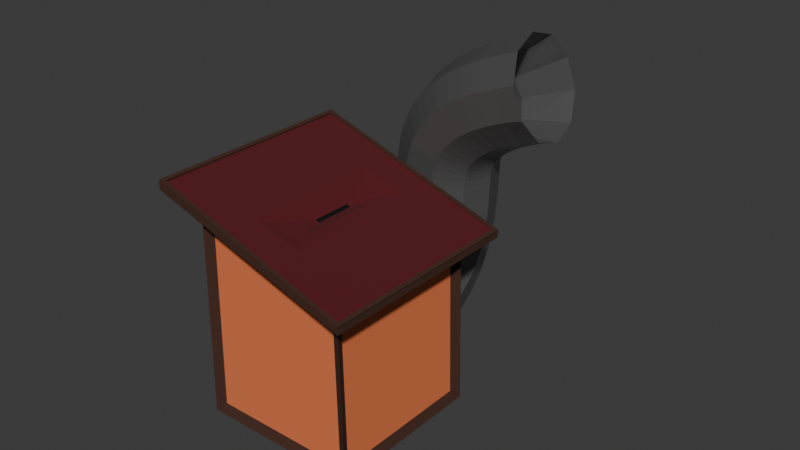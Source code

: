 # Source: moneystand.blend  (saved by Blender 4.1.24; exported with 4.5.12 LTS)
import bpy
from mathutils import Matrix  # noqa: F401  (used for matrix-valued properties, if any)

bpy.ops.wm.read_factory_settings(use_empty=True)
scene = bpy.context.scene
scene.name = 'Scene'

# ---- collections
col_collection = bpy.data.collections.new('Collection'); scene.collection.children.link(col_collection)

# ---- materials (node trees are filled in below, after node groups)
mat_wood1 = bpy.data.materials.new('Wood1')
mat_wood1.use_transparent_shadow = False
mat_wood2 = bpy.data.materials.new('wood2')
mat_wood2.use_transparent_shadow = False
mat_void_001 = bpy.data.materials.new('Void.001')
mat_void_001.use_transparent_shadow = False
mat_yep = bpy.data.materials.new('Yep')
mat_yep.use_transparent_shadow = False
mat_base_pipe = bpy.data.materials.new('Base pipe')
mat_base_pipe.use_transparent_shadow = False
mat_void = bpy.data.materials.new('Void')
mat_void.use_transparent_shadow = False

# ---- material node trees
mat_wood1.use_nodes = True; mat_wood1.node_tree.nodes.clear()
_N = mat_wood1.node_tree.nodes; _L = mat_wood1.node_tree.links
n0 = _N.new('ShaderNodeBsdfPrincipled'); n0.name = 'Principled BSDF'; n0.location = (10, 300)
n0.inputs[0].default_value = (0.8, 0.1939, 0.06722, 1.0)
n0.inputs[2].default_value = 0.7571
n1 = _N.new('ShaderNodeOutputMaterial'); n1.name = 'Material Output'; n1.location = (300, 300)
_L.new(n0.outputs[0], n1.inputs[0])
n1.is_active_output = True
mat_wood2.use_nodes = True; mat_wood2.node_tree.nodes.clear()
_N = mat_wood2.node_tree.nodes; _L = mat_wood2.node_tree.links
n0 = _N.new('ShaderNodeBsdfPrincipled'); n0.name = 'Principled BSDF'; n0.location = (10, 300)
n0.inputs[0].default_value = (0.05318, 0.0178, 0.009112, 1.0)
n0.inputs[2].default_value = 0.8197
n1 = _N.new('ShaderNodeOutputMaterial'); n1.name = 'Material Output'; n1.location = (300, 300)
_L.new(n0.outputs[0], n1.inputs[0])
n1.is_active_output = True
mat_void_001.use_nodes = True; mat_void_001.node_tree.nodes.clear()
_N = mat_void_001.node_tree.nodes; _L = mat_void_001.node_tree.links
n0 = _N.new('ShaderNodeBsdfPrincipled'); n0.name = 'Principled BSDF'; n0.location = (10, 300)
n0.inputs[0].default_value = (0.0, 0.0, 0.0, 1.0)
n0.inputs[2].default_value = 1.0
n1 = _N.new('ShaderNodeOutputMaterial'); n1.name = 'Material Output'; n1.location = (300, 300)
_L.new(n0.outputs[0], n1.inputs[0])
n1.is_active_output = True
mat_yep.use_nodes = True; mat_yep.node_tree.nodes.clear()
_N = mat_yep.node_tree.nodes; _L = mat_yep.node_tree.links
n0 = _N.new('ShaderNodeBsdfPrincipled'); n0.name = 'Principled BSDF'; n0.location = (10, 300)
n0.inputs[0].default_value = (0.09846, 0.003893, 0.007152, 1.0)
n0.inputs[2].default_value = 1.0
n1 = _N.new('ShaderNodeOutputMaterial'); n1.name = 'Material Output'; n1.location = (300, 300)
_L.new(n0.outputs[0], n1.inputs[0])
n1.is_active_output = True
mat_base_pipe.use_nodes = True; mat_base_pipe.node_tree.nodes.clear()
_N = mat_base_pipe.node_tree.nodes; _L = mat_base_pipe.node_tree.links
n0 = _N.new('ShaderNodeBsdfPrincipled'); n0.name = 'Principled BSDF'; n0.location = (10, 300)
n0.inputs[0].default_value = (0.1519, 0.1519, 0.1519, 1.0)
n0.inputs[1].default_value = 0.4953
n0.inputs[2].default_value = 0.2806
n1 = _N.new('ShaderNodeOutputMaterial'); n1.name = 'Material Output'; n1.location = (300, 300)
_L.new(n0.outputs[0], n1.inputs[0])
n1.is_active_output = True
mat_void.use_nodes = True; mat_void.node_tree.nodes.clear()
_N = mat_void.node_tree.nodes; _L = mat_void.node_tree.links
n0 = _N.new('ShaderNodeBsdfPrincipled'); n0.name = 'Principled BSDF'; n0.location = (10, 300)
n0.inputs[0].default_value = (0.0, 0.0, 0.0, 1.0)
n0.inputs[1].default_value = 0.3009
n0.inputs[2].default_value = 1.0
n1 = _N.new('ShaderNodeOutputMaterial'); n1.name = 'Material Output'; n1.location = (300, 300)
_L.new(n0.outputs[0], n1.inputs[0])
n1.is_active_output = True

# ---- world
world_world = bpy.data.worlds.new('World'); scene.world = world_world
world_world.use_nodes = True; world_world.node_tree.nodes.clear()
_N = world_world.node_tree.nodes; _L = world_world.node_tree.links
n0 = _N.new('ShaderNodeOutputWorld'); n0.name = 'World Output'; n0.location = (300, 300)
n1 = _N.new('ShaderNodeBackground'); n1.name = 'Background'; n1.location = (10, 300)
n1.inputs[0].default_value = (0.05088, 0.05088, 0.05088, 1.0)
_L.new(n1.outputs[0], n0.inputs[0])
n0.is_active_output = True
world_world.color = (0.05088, 0.05088, 0.05088)
world_world.use_sun_shadow = False
world_world.sun_shadow_jitter_overblur = 0.0

# ---- meshes
me_cube_003 = bpy.data.meshes.new('Cube.003')
me_cube_003.from_pydata([(-0.837, -0.7673, -0.7481), (-0.2379, -0.7189, 1.436), (-0.837, 0.7673, -0.7481), (-0.2379, 0.7189, 1.436), (0.7649, -0.8173, -0.7481), (0.2483, -0.7239, 1.28), (0.8149, 0.7673, -0.7481), (0.2483, 0.7239, 1.28), (-1.028, -1.08, 1.691), (-1.028, 1.08, 1.691), (1.028, 1.08, 1.029), (1.028, -1.08, 1.029), (-1.07, -1.122, 1.618), (-1.07, 1.122, 1.618), (1.07, 1.122, 0.9502), (1.07, -1.122, 0.9502), (-0.8001, 0.7673, 1.295), (0.7791, 0.7673, 0.7786), (0.7284, -0.8173, 0.8045), (-0.8001, -0.7673, 1.295), (-0.02971, -0.2103, 1.3), (-0.02971, 0.2103, 1.3), (0.01485, 0.2103, 1.285), (0.01485, -0.2103, 1.285), (-0.1274, -0.58, 1.377), (-0.1274, 0.58, 1.377), (0.1126, 0.58, 1.297), (0.1126, -0.58, 1.297), (-0.0305, -0.2178, 0.3953), (-0.0305, 0.2178, 0.3953), (0.01565, 0.2178, 0.3805), (0.01565, -0.2178, 0.3805), (-0.7654, 0.8173, -0.7481), (-0.7654, -0.8173, -0.7481), (-0.7292, 0.8173, 1.26), (-0.7292, -0.8173, 1.26), (0.7791, -0.7673, 0.7786), (0.8149, -0.7673, -0.7481), (-0.8673, -0.8673, -0.8481), (-0.8267, -0.8673, 1.395), (0.7284, 0.8173, 0.8045), (0.7649, 0.8173, -0.7481), (0.8673, -0.8673, -0.8481), (0.8267, -0.8673, 0.8786), (-0.8267, 0.8673, 1.395), (-0.8673, 0.8673, -0.8481), (0.8673, 0.8673, -0.8481), (0.8267, 0.8673, 0.8786), (-1.068, -1.122, 1.704), (-1.068, 1.122, 1.704), (1.068, 1.122, 1.016), (1.068, -1.122, 1.016), (-1.062, -1.122, 1.722), (-1.062, 1.122, 1.722), (1.074, 1.122, 1.034), (1.074, -1.122, 1.034), (-1.022, -1.08, 1.709), (-1.022, 1.08, 1.709), (1.034, 1.08, 1.047), (1.034, -1.08, 1.047)], [], [(12, 48, 49, 13), (13, 49, 50, 14), (14, 50, 51, 15), (15, 51, 48, 12), (45, 46, 42, 38), (1, 5, 27, 24), (1, 3, 9, 8), (3, 7, 10, 9), (7, 5, 11, 10), (5, 1, 8, 11), (43, 15, 12, 39), (47, 14, 15, 43), (44, 13, 14, 47), (39, 12, 13, 44), (0, 19, 16, 2), (32, 34, 40, 41), (6, 17, 36, 37), (4, 18, 35, 33), (23, 22, 30, 31), (7, 3, 25, 26), (5, 7, 26, 27), (3, 1, 24, 25), (20, 21, 25, 24), (21, 22, 26, 25), (22, 23, 27, 26), (23, 20, 24, 27), (30, 29, 28, 31), (21, 20, 28, 29), (20, 23, 31, 28), (22, 21, 29, 30), (0, 2, 45, 38), (2, 16, 44, 45), (19, 0, 38, 39), (16, 19, 39, 44), (18, 4, 42, 43), (4, 33, 38, 42), (33, 35, 39, 38), (35, 18, 43, 39), (17, 6, 46, 47), (6, 37, 42, 46), (37, 36, 43, 42), (36, 17, 47, 43), (34, 32, 45, 44), (32, 41, 46, 45), (41, 40, 47, 46), (40, 34, 44, 47), (48, 51, 55, 52), (49, 48, 52, 53), (8, 9, 57, 56), (10, 11, 59, 58), (56, 57, 53, 52), (57, 58, 54, 53), (58, 59, 55, 54), (59, 56, 52, 55), (11, 8, 56, 59), (9, 10, 58, 57), (50, 49, 53, 54), (51, 50, 54, 55)])
me_cube_003.polygons.foreach_set('material_index', [1, 1, 1, 1, 1, 3, 3, 3, 3, 3, 1, 1, 1, 1, 0, 0, 0, 0, 2, 3, 3, 3, 3, 3, 3, 3, 2, 2, 2, 2, 1, 1, 1, 1, 1, 1, 1, 1, 1, 1, 1, 1, 1, 1, 1, 1, 1, 1, 1, 1, 1, 1, 1, 1, 1, 1, 1, 1])
_uv = me_cube_003.uv_layers.new(name='UVMap')
_uv.uv.foreach_set('vector', [0.6179, 0.0, 0.625, 0.0, 0.625, 0.25, 0.6179, 0.25, 0.6179, 0.25, 0.625, 0.25, 0.625, 0.5, 0.6179, 0.5, 0.6179, 0.5, 0.625, 0.5, 0.625, 0.75, 0.6179, 0.75, 0.6179, 0.75, 0.625, 0.75, 0.625, 1.0, 0.6179, 1.0, 0.125, 0.5, 0.375, 0.5, 0.375, 0.75, 0.125, 0.75, 0.8394, 0.7144, 0.6601, 0.7149, 0.6648, 0.7102, 0.8352, 0.7102, 0.8394, 0.7144, 0.8394, 0.5356, 0.8771, 0.5037, 0.8771, 0.7463, 0.8394, 0.5356, 0.6601, 0.5351, 0.6267, 0.5043, 0.8771, 0.5037, 0.6601, 0.5351, 0.6601, 0.7149, 0.6229, 0.7463, 0.6267, 0.5043, 0.6601, 0.7149, 0.8394, 0.7144, 0.8771, 0.7463, 0.6229, 0.7463, 0.6177, 0.75, 0.6179, 0.75, 0.6179, 1.0, 0.6177, 1.0, 0.6177, 0.5, 0.6179, 0.5, 0.6179, 0.75, 0.6177, 0.75, 0.6177, 0.25, 0.6179, 0.25, 0.6179, 0.5, 0.6177, 0.5, 0.6177, 0.0, 0.6179, 0.0, 0.6179, 0.25, 0.6177, 0.25, 0.3858, 0.01441, 0.6069, 0.01441, 0.6069, 0.2356, 0.3858, 0.2356, 0.3864, 0.2645, 0.606, 0.265, 0.604, 0.485, 0.3884, 0.4855, 0.3891, 0.5144, 0.6037, 0.5144, 0.6037, 0.7356, 0.3891, 0.7356, 0.3884, 0.7645, 0.604, 0.765, 0.606, 0.985, 0.3864, 0.9855, 0.7342, 0.6951, 0.7342, 0.5549, 0.7342, 0.5549, 0.7342, 0.6951, 0.6601, 0.5351, 0.8394, 0.5356, 0.8352, 0.5398, 0.6648, 0.5398, 0.6601, 0.7149, 0.6601, 0.5351, 0.6648, 0.5398, 0.6648, 0.7102, 0.8394, 0.5356, 0.8394, 0.7144, 0.8352, 0.7102, 0.8352, 0.5398, 0.7658, 0.6951, 0.7658, 0.5549, 0.8352, 0.5398, 0.8352, 0.7102, 0.7658, 0.5549, 0.7342, 0.5549, 0.6648, 0.5398, 0.8352, 0.5398, 0.7342, 0.5549, 0.7342, 0.6951, 0.6648, 0.7102, 0.6648, 0.5398, 0.7342, 0.6951, 0.7658, 0.6951, 0.8352, 0.7102, 0.6648, 0.7102, 0.7342, 0.5549, 0.7658, 0.5549, 0.7658, 0.6951, 0.7342, 0.6951, 0.7658, 0.5549, 0.7658, 0.6951, 0.7658, 0.6951, 0.7658, 0.5549, 0.7658, 0.6951, 0.7342, 0.6951, 0.7342, 0.6951, 0.7658, 0.6951, 0.7342, 0.5549, 0.7658, 0.5549, 0.7658, 0.5549, 0.7342, 0.5549, 0.3858, 0.01441, 0.3858, 0.2356, 0.375, 0.25, 0.375, 0.0, 0.3858, 0.2356, 0.6069, 0.2356, 0.6177, 0.25, 0.375, 0.25, 0.6069, 0.01441, 0.3858, 0.01441, 0.375, 0.0, 0.6177, 0.0, 0.6069, 0.2356, 0.6069, 0.01441, 0.6177, 0.0, 0.6177, 0.25, 0.604, 0.765, 0.3884, 0.7645, 0.375, 0.75, 0.6177, 0.75, 0.3884, 0.7645, 0.3864, 0.9855, 0.375, 1.0, 0.375, 0.75, 0.3864, 0.9855, 0.606, 0.985, 0.6177, 1.0, 0.375, 1.0, 0.606, 0.985, 0.604, 0.765, 0.6177, 0.75, 0.6177, 1.0, 0.6037, 0.5144, 0.3891, 0.5144, 0.375, 0.5, 0.6177, 0.5, 0.3891, 0.5144, 0.3891, 0.7356, 0.375, 0.75, 0.375, 0.5, 0.3891, 0.7356, 0.6037, 0.7356, 0.6177, 0.75, 0.375, 0.75, 0.6037, 0.7356, 0.6037, 0.5144, 0.6177, 0.5, 0.6177, 0.75, 0.606, 0.265, 0.3864, 0.2645, 0.375, 0.25, 0.6177, 0.25, 0.3864, 0.2645, 0.3884, 0.4855, 0.375, 0.5, 0.375, 0.25, 0.3884, 0.4855, 0.604, 0.485, 0.6177, 0.5, 0.375, 0.5, 0.604, 0.485, 0.606, 0.265, 0.6177, 0.25, 0.6177, 0.5, 0.625, 1.0, 0.625, 0.75, 0.625, 0.75, 0.625, 1.0, 0.625, 0.25, 0.625, 0.0, 0.625, 0.0, 0.625, 0.25, 0.8771, 0.7463, 0.8771, 0.5037, 0.8771, 0.5037, 0.8771, 0.7463, 0.6267, 0.5043, 0.6229, 0.7463, 0.6229, 0.7463, 0.6267, 0.5043, 0.8771, 0.7463, 0.8771, 0.5037, 0.875, 0.5, 0.875, 0.75, 0.8771, 0.5037, 0.6267, 0.5043, 0.625, 0.5, 0.875, 0.5, 0.6267, 0.5043, 0.6229, 0.7463, 0.625, 0.75, 0.625, 0.5, 0.6229, 0.7463, 0.8771, 0.7463, 0.875, 0.75, 0.625, 0.75, 0.6229, 0.7463, 0.8771, 0.7463, 0.8771, 0.7463, 0.6229, 0.7463, 0.8771, 0.5037, 0.6267, 0.5043, 0.6267, 0.5043, 0.8771, 0.5037, 0.625, 0.5, 0.625, 0.25, 0.625, 0.25, 0.625, 0.5, 0.625, 0.75, 0.625, 0.5, 0.625, 0.5, 0.625, 0.75])
me_cube_003.materials.append(mat_wood1)
me_cube_003.materials.append(mat_wood2)
me_cube_003.materials.append(mat_void_001)
me_cube_003.materials.append(mat_yep)
me_cube_003.update()
me_b_ziercurve = bpy.data.meshes.new('BézierCurve')
me_b_ziercurve.from_pydata([(-0.9997, 0.2589, 0.1881), (-0.9999, 0.09889, 0.3043), (-1.0, -0.09889, 0.3043), (-1.0, -0.2589, 0.1881), (-1.0, -0.32, -5.96e-08), (-1.0, -0.2589, -0.1881), (-1.0, -0.09889, -0.3043), (-1.0, 0.09889, -0.3043), (-0.9998, 0.2589, -0.1881), (-0.9997, 0.32, 8.941e-08), (-0.7762, 0.2624, 0.1931), (-0.7763, 0.1024, 0.3094), (-0.7691, -0.09524, 0.3096), (-0.7573, -0.255, 0.1936), (-0.7455, -0.3159, 0.00582), (-0.7382, -0.2547, -0.1821), (-0.7381, -0.09469, -0.2983), (-0.7453, 0.103, -0.2985), (-0.7571, 0.2627, -0.1826), (-0.7689, 0.3236, 0.005212), (-0.5944, 0.2728, 0.2074), (-0.5944, 0.1128, 0.3237), (-0.5777, -0.0843, 0.3247), (-0.5508, -0.2432, 0.21), (-0.5239, -0.3032, 0.02345), (-0.5073, -0.2413, -0.1637), (-0.5074, -0.08135, -0.2799), (-0.524, 0.1157, -0.2809), (-0.5509, 0.2746, -0.1662), (-0.5778, 0.3346, 0.02029), (-0.4532, 0.2886, 0.2291), (-0.4531, 0.1286, 0.3454), (-0.4242, -0.06705, 0.3483), (-0.3778, -0.2236, 0.2368), (-0.3314, -0.2813, 0.05338), (-0.3028, -0.2181, -0.1318), (-0.303, -0.05812, -0.2481), (-0.3318, 0.1375, -0.251), (-0.3782, 0.2941, -0.1395), (-0.4246, 0.3518, 0.04389), (-0.3504, 0.3078, 0.2553), (-0.3502, 0.1478, 0.3716), (-0.3061, -0.04487, 0.3786), (-0.2352, -0.1967, 0.2736), (-0.1644, -0.2496, 0.09665), (-0.1208, -0.1835, -0.08457), (-0.1211, -0.02356, -0.2009), (-0.1651, 0.1691, -0.2079), (-0.2361, 0.3209, -0.1028), (-0.3069, 0.3739, 0.07408), (-0.2817, 0.3278, 0.2826), (-0.2813, 0.1679, 0.399), (-0.2195, -0.01946, 0.4133), (-0.12, -0.1627, 0.32), (-0.02076, -0.207, 0.1547), (0.04027, -0.1357, -0.01931), (0.0398, 0.02424, -0.1357), (-0.02198, 0.2116, -0.15), (-0.1215, 0.3548, -0.05667), (-0.2207, 0.3992, 0.1085), (-0.2389, 0.3468, 0.3086), (-0.2382, 0.187, 0.4251), (-0.1582, 0.007987, 0.4506), (-0.02929, -0.1219, 0.3755), (0.09918, -0.153, 0.2284), (0.1782, -0.07341, 0.06549), (0.1775, 0.08641, -0.05101), (0.09747, 0.2654, -0.07659), (-0.0314, 0.3953, -0.001477), (-0.1599, 0.4264, 0.1456), (-0.2108, 0.366, 0.3347), (-0.21, 0.2063, 0.4514), (-0.1143, 0.03801, 0.4915), (0.03986, -0.07463, 0.4398), (0.1935, -0.08857, 0.3161), (0.2879, 0.001514, 0.1675), (0.2871, 0.1612, 0.05082), (0.1913, 0.3295, 0.01066), (0.03721, 0.4422, 0.06234), (-0.1164, 0.4561, 0.1861), (-0.1889, 0.3896, 0.3668), (-0.188, 0.2301, 0.4836), (-0.0813, 0.0731, 0.5392), (0.09041, -0.02128, 0.5124), (0.2615, -0.01704, 0.4134), (0.3667, 0.0842, 0.28), (0.3658, 0.2438, 0.1631), (0.2591, 0.4007, 0.1075), (0.08739, 0.4951, 0.1344), (-0.08375, 0.4909, 0.2334), (-0.1701, 0.4223, 0.4113), (-0.1691, 0.2629, 0.5283), (-0.05625, 0.116, 0.5976), (0.1254, 0.03782, 0.5928), (0.3063, 0.05819, 0.5157), (0.4176, 0.1693, 0.3957), (0.4166, 0.3288, 0.2787), (0.3037, 0.4757, 0.2094), (0.1221, 0.5539, 0.2142), (-0.05887, 0.5335, 0.2913), (-0.1552, 0.4665, 0.4713), (-0.1541, 0.3072, 0.5884), (-0.03844, 0.168, 0.6683), (0.1477, 0.1023, 0.6804), (0.3332, 0.1351, 0.6202), (0.4472, 0.2539, 0.5106), (0.4462, 0.4133, 0.3935), (0.3305, 0.5524, 0.3137), (0.1444, 0.6181, 0.3015), (-0.04114, 0.5853, 0.3618), (-0.1451, 0.5223, 0.5471), (-0.1441, 0.363, 0.6643), (-0.02735, 0.2292, 0.7513), (0.1605, 0.172, 0.775), (0.3477, 0.2132, 0.7263), (0.4627, 0.3372, 0.6237), (0.4617, 0.4965, 0.5066), (0.3449, 0.6303, 0.4195), (0.1571, 0.6875, 0.3958), (-0.03009, 0.6463, 0.4446), (-0.1396, 0.5901, 0.6389), (-0.1388, 0.4277, 0.7518), (-0.02201, 0.2945, 0.8398), (0.1662, 0.2414, 0.8691), (0.354, 0.2885, 0.8286), (0.4695, 0.418, 0.7338), (0.4688, 0.5804, 0.6209), (0.352, 0.7136, 0.533), (0.1638, 0.7668, 0.5036), (-0.02398, 0.7196, 0.5441), (-0.1383, 0.631, 0.7012), (-0.1378, 0.4596, 0.7999), (-0.02125, 0.3209, 0.8791), (0.167, 0.2677, 0.9085), (0.3549, 0.3205, 0.8768), (0.4708, 0.459, 0.7963), (0.4704, 0.6304, 0.6975), (0.3538, 0.7691, 0.6183), (0.1656, 0.8223, 0.589), (-0.02235, 0.7695, 0.6206), (-0.1387, 0.6659, 0.7709), (-0.1382, 0.4838, 0.8481), (-0.02151, 0.3375, 0.912), (0.1667, 0.2828, 0.9382), (0.3546, 0.3406, 0.9168), (0.4704, 0.4889, 0.8558), (0.4699, 0.671, 0.7787), (0.3532, 0.8173, 0.7148), (0.165, 0.872, 0.6885), (-0.02291, 0.8142, 0.71), (-0.1406, 0.6922, 0.8459), (-0.1395, 0.5016, 0.8987), (-0.02239, 0.3489, 0.9445), (0.166, 0.2925, 0.966), (0.3536, 0.354, 0.9548), (0.4689, 0.5097, 0.9152), (0.4678, 0.7003, 0.8624), (0.3507, 0.8529, 0.8166), (0.1624, 0.9093, 0.7951), (-0.02531, 0.8479, 0.8063), (-0.1435, 0.7087, 0.9261), (-0.1415, 0.5127, 0.9529), (-0.02369, 0.356, 0.9788), (0.1649, 0.2983, 0.9939), (0.3522, 0.3617, 0.9924), (0.4667, 0.522, 0.9749), (0.4647, 0.7179, 0.9481), (0.3469, 0.8747, 0.9222), (0.1584, 0.9324, 0.9072), (-0.02896, 0.869, 0.9087), (-0.1469, 0.7145, 1.011), (-0.1439, 0.5168, 1.012), (-0.02528, 0.3586, 1.017), (0.1636, 0.3004, 1.025), (0.3506, 0.3644, 1.032), (0.4643, 0.5261, 1.036), (0.4613, 0.7239, 1.035), (0.3427, 0.8821, 1.03), (0.1538, 0.9403, 1.022), (-0.03318, 0.8763, 1.015), (-0.1502, 0.709, 1.101), (-0.1463, 0.5127, 1.077), (-0.027, 0.3557, 1.062), (0.1622, 0.298, 1.061), (0.3489, 0.3616, 1.075), (0.4619, 0.5222, 1.099), (0.458, 0.7185, 1.123), (0.3387, 0.8754, 1.138), (0.1495, 0.9332, 1.139), (-0.03723, 0.8696, 1.125), (-0.153, 0.6918, 1.194), (-0.1484, 0.4996, 1.148), (-0.02857, 0.346, 1.114), (0.1608, 0.2898, 1.105), (0.3474, 0.3524, 1.124), (0.4599, 0.5099, 1.165), (0.4554, 0.7022, 1.211), (0.3355, 0.8557, 1.245), (0.1461, 0.9119, 1.254), (-0.04045, 0.8493, 1.235), (-0.1546, 0.6629, 1.291), (-0.1497, 0.4764, 1.226), (-0.0296, 0.3278, 1.175), (0.1599, 0.274, 1.157), (0.3465, 0.3355, 1.181), (0.4587, 0.4888, 1.235), (0.4539, 0.6754, 1.301), (0.3338, 0.8239, 1.352), (0.1443, 0.8777, 1.369), (-0.04228, 0.8162, 1.346), (-0.1546, 0.6224, 1.391), (-0.1497, 0.4424, 1.31), (-0.0296, 0.2998, 1.244), (0.1599, 0.2491, 1.219), (0.3465, 0.3096, 1.244), (0.4587, 0.4582, 1.311), (0.4539, 0.6382, 1.392), (0.3338, 0.7808, 1.458), (0.1443, 0.8316, 1.483), (-0.04226, 0.771, 1.458), (-0.1525, 0.5703, 1.495), (-0.1479, 0.3971, 1.399), (-0.02805, 0.2608, 1.321), (0.1613, 0.2136, 1.289), (0.3479, 0.2734, 1.316), (0.4604, 0.4175, 1.391), (0.4558, 0.5907, 1.487), (0.336, 0.7269, 1.565), (0.1466, 0.7742, 1.597), (-0.03999, 0.7144, 1.57), (-0.1479, 0.5068, 1.601), (-0.1438, 0.3401, 1.495), (-0.02441, 0.2102, 1.406), (0.1647, 0.1667, 1.367), (0.3513, 0.2262, 1.395), (0.4641, 0.3659, 1.478), (0.46, 0.5326, 1.584), (0.3406, 0.6625, 1.674), (0.1515, 0.706, 1.712), (-0.03509, 0.6465, 1.684), (-0.1459, 0.4327, 1.713), (-0.1424, 0.2695, 1.595), (-0.02147, 0.1436, 1.495), (0.1707, 0.1032, 1.45), (0.3606, 0.1637, 1.478), (0.4759, 0.302, 1.569), (0.4724, 0.4653, 1.687), (0.3515, 0.5911, 1.787), (0.1593, 0.6315, 1.832), (-0.03067, 0.571, 1.803), (0.02056, 0.6965, 1.423), (0.1468, 0.7374, 1.441), (0.2751, 0.7031, 1.424), (0.3564, 0.6066, 1.379), (0.3596, 0.4848, 1.324), (0.2836, 0.3842, 1.279), (0.1574, 0.3432, 1.261), (0.02913, 0.3775, 1.278), (-0.05216, 0.474, 1.323), (-0.05543, 0.5959, 1.378), (0.2824, 0.4391, 1.158), (0.3584, 0.5397, 1.203), (0.1456, 0.7923, 1.32), (0.01936, 0.7514, 1.302), (-0.05663, 0.6508, 1.257), (-0.05336, 0.529, 1.202), (0.3552, 0.6615, 1.258), (0.2739, 0.758, 1.303), (0.02793, 0.4324, 1.157), (0.1562, 0.3981, 1.141)], [], [(0, 10, 19, 9), (1, 11, 10, 0), (2, 12, 11, 1), (3, 13, 12, 2), (4, 14, 13, 3), (5, 15, 14, 4), (6, 16, 15, 5), (7, 17, 16, 6), (8, 18, 17, 7), (9, 19, 18, 8), (10, 20, 29, 19), (11, 21, 20, 10), (12, 22, 21, 11), (13, 23, 22, 12), (14, 24, 23, 13), (15, 25, 24, 14), (16, 26, 25, 15), (17, 27, 26, 16), (18, 28, 27, 17), (19, 29, 28, 18), (20, 30, 39, 29), (21, 31, 30, 20), (22, 32, 31, 21), (23, 33, 32, 22), (24, 34, 33, 23), (25, 35, 34, 24), (26, 36, 35, 25), (27, 37, 36, 26), (28, 38, 37, 27), (29, 39, 38, 28), (30, 40, 49, 39), (31, 41, 40, 30), (32, 42, 41, 31), (33, 43, 42, 32), (34, 44, 43, 33), (35, 45, 44, 34), (36, 46, 45, 35), (37, 47, 46, 36), (38, 48, 47, 37), (39, 49, 48, 38), (40, 50, 59, 49), (41, 51, 50, 40), (42, 52, 51, 41), (43, 53, 52, 42), (44, 54, 53, 43), (45, 55, 54, 44), (46, 56, 55, 45), (47, 57, 56, 46), (48, 58, 57, 47), (49, 59, 58, 48), (50, 60, 69, 59), (51, 61, 60, 50), (52, 62, 61, 51), (53, 63, 62, 52), (54, 64, 63, 53), (55, 65, 64, 54), (56, 66, 65, 55), (57, 67, 66, 56), (58, 68, 67, 57), (59, 69, 68, 58), (60, 70, 79, 69), (61, 71, 70, 60), (62, 72, 71, 61), (63, 73, 72, 62), (64, 74, 73, 63), (65, 75, 74, 64), (66, 76, 75, 65), (67, 77, 76, 66), (68, 78, 77, 67), (69, 79, 78, 68), (70, 80, 89, 79), (71, 81, 80, 70), (72, 82, 81, 71), (73, 83, 82, 72), (74, 84, 83, 73), (75, 85, 84, 74), (76, 86, 85, 75), (77, 87, 86, 76), (78, 88, 87, 77), (79, 89, 88, 78), (80, 90, 99, 89), (81, 91, 90, 80), (82, 92, 91, 81), (83, 93, 92, 82), (84, 94, 93, 83), (85, 95, 94, 84), (86, 96, 95, 85), (87, 97, 96, 86), (88, 98, 97, 87), (89, 99, 98, 88), (90, 100, 109, 99), (91, 101, 100, 90), (92, 102, 101, 91), (93, 103, 102, 92), (94, 104, 103, 93), (95, 105, 104, 94), (96, 106, 105, 95), (97, 107, 106, 96), (98, 108, 107, 97), (99, 109, 108, 98), (100, 110, 119, 109), (101, 111, 110, 100), (102, 112, 111, 101), (103, 113, 112, 102), (104, 114, 113, 103), (105, 115, 114, 104), (106, 116, 115, 105), (107, 117, 116, 106), (108, 118, 117, 107), (109, 119, 118, 108), (110, 120, 129, 119), (111, 121, 120, 110), (112, 122, 121, 111), (113, 123, 122, 112), (114, 124, 123, 113), (115, 125, 124, 114), (116, 126, 125, 115), (117, 127, 126, 116), (118, 128, 127, 117), (119, 129, 128, 118), (120, 130, 139, 129), (121, 131, 130, 120), (122, 132, 131, 121), (123, 133, 132, 122), (124, 134, 133, 123), (125, 135, 134, 124), (126, 136, 135, 125), (127, 137, 136, 126), (128, 138, 137, 127), (129, 139, 138, 128), (130, 140, 149, 139), (131, 141, 140, 130), (132, 142, 141, 131), (133, 143, 142, 132), (134, 144, 143, 133), (135, 145, 144, 134), (136, 146, 145, 135), (137, 147, 146, 136), (138, 148, 147, 137), (139, 149, 148, 138), (140, 150, 159, 149), (141, 151, 150, 140), (142, 152, 151, 141), (143, 153, 152, 142), (144, 154, 153, 143), (145, 155, 154, 144), (146, 156, 155, 145), (147, 157, 156, 146), (148, 158, 157, 147), (149, 159, 158, 148), (150, 160, 169, 159), (151, 161, 160, 150), (152, 162, 161, 151), (153, 163, 162, 152), (154, 164, 163, 153), (155, 165, 164, 154), (156, 166, 165, 155), (157, 167, 166, 156), (158, 168, 167, 157), (159, 169, 168, 158), (160, 170, 179, 169), (161, 171, 170, 160), (162, 172, 171, 161), (163, 173, 172, 162), (164, 174, 173, 163), (165, 175, 174, 164), (166, 176, 175, 165), (167, 177, 176, 166), (168, 178, 177, 167), (169, 179, 178, 168), (170, 180, 189, 179), (171, 181, 180, 170), (172, 182, 181, 171), (173, 183, 182, 172), (174, 184, 183, 173), (175, 185, 184, 174), (176, 186, 185, 175), (177, 187, 186, 176), (178, 188, 187, 177), (179, 189, 188, 178), (180, 190, 199, 189), (181, 191, 190, 180), (182, 192, 191, 181), (183, 193, 192, 182), (184, 194, 193, 183), (185, 195, 194, 184), (186, 196, 195, 185), (187, 197, 196, 186), (188, 198, 197, 187), (189, 199, 198, 188), (190, 200, 209, 199), (191, 201, 200, 190), (192, 202, 201, 191), (193, 203, 202, 192), (194, 204, 203, 193), (195, 205, 204, 194), (196, 206, 205, 195), (197, 207, 206, 196), (198, 208, 207, 197), (199, 209, 208, 198), (200, 210, 219, 209), (201, 211, 210, 200), (202, 212, 211, 201), (203, 213, 212, 202), (204, 214, 213, 203), (205, 215, 214, 204), (206, 216, 215, 205), (207, 217, 216, 206), (208, 218, 217, 207), (209, 219, 218, 208), (210, 220, 229, 219), (211, 221, 220, 210), (212, 222, 221, 211), (213, 223, 222, 212), (214, 224, 223, 213), (215, 225, 224, 214), (216, 226, 225, 215), (217, 227, 226, 216), (218, 228, 227, 217), (219, 229, 228, 218), (220, 230, 239, 229), (221, 231, 230, 220), (222, 232, 231, 221), (223, 233, 232, 222), (224, 234, 233, 223), (225, 235, 234, 224), (226, 236, 235, 225), (227, 237, 236, 226), (228, 238, 237, 227), (229, 239, 238, 228), (230, 240, 249, 239), (231, 241, 240, 230), (232, 242, 241, 231), (233, 243, 242, 232), (234, 244, 243, 233), (235, 245, 244, 234), (236, 246, 245, 235), (237, 247, 246, 236), (238, 248, 247, 237), (239, 249, 248, 238), (249, 250, 251, 248), (248, 251, 252, 247), (247, 252, 253, 246), (246, 253, 254, 245), (245, 254, 255, 244), (244, 255, 256, 243), (243, 256, 257, 242), (242, 257, 258, 241), (241, 258, 259, 240), (249, 240, 259, 250), (255, 254, 261, 260), (261, 266, 267, 262, 263, 264, 265, 268, 269, 260), (258, 257, 268, 265), (257, 256, 269, 268), (251, 250, 263, 262), (250, 259, 264, 263), (254, 253, 266, 261), (259, 258, 265, 264), (256, 255, 260, 269), (252, 251, 262, 267), (253, 252, 267, 266)])
me_b_ziercurve.polygons.foreach_set('material_index', [0, 0, 0, 0, 0, 0, 0, 0, 0, 0, 0, 0, 0, 0, 0, 0, 0, 0, 0, 0, 0, 0, 0, 0, 0, 0, 0, 0, 0, 0, 0, 0, 0, 0, 0, 0, 0, 0, 0, 0, 0, 0, 0, 0, 0, 0, 0, 0, 0, 0, 0, 0, 0, 0, 0, 0, 0, 0, 0, 0, 0, 0, 0, 0, 0, 0, 0, 0, 0, 0, 0, 0, 0, 0, 0, 0, 0, 0, 0, 0, 0, 0, 0, 0, 0, 0, 0, 0, 0, 0, 0, 0, 0, 0, 0, 0, 0, 0, 0, 0, 0, 0, 0, 0, 0, 0, 0, 0, 0, 0, 0, 0, 0, 0, 0, 0, 0, 0, 0, 0, 0, 0, 0, 0, 0, 0, 0, 0, 0, 0, 0, 0, 0, 0, 0, 0, 0, 0, 0, 0, 0, 0, 0, 0, 0, 0, 0, 0, 0, 0, 0, 0, 0, 0, 0, 0, 0, 0, 0, 0, 0, 0, 0, 0, 0, 0, 0, 0, 0, 0, 0, 0, 0, 0, 0, 0, 0, 0, 0, 0, 0, 0, 0, 0, 0, 0, 0, 0, 0, 0, 0, 0, 0, 0, 0, 0, 0, 0, 0, 0, 0, 0, 0, 0, 0, 0, 0, 0, 0, 0, 0, 0, 0, 0, 0, 0, 0, 0, 0, 0, 0, 0, 0, 0, 0, 0, 0, 0, 0, 0, 0, 0, 0, 0, 0, 0, 0, 0, 0, 0, 0, 0, 0, 0, 0, 0, 0, 0, 0, 0, 0, 1, 0, 0, 0, 0, 0, 0, 0, 0, 0])
_uv = me_b_ziercurve.uv_layers.new(name='UVMap')
_uv.uv.foreach_set('vector', [0.0, 1.0, 0.04167, 1.0, 0.04167, 0.9, 0.0, 0.9, 0.0, 0.1, 0.04167, 0.1, 0.04167, 0.0, 0.0, 0.0, 0.0, 0.2, 0.04167, 0.2, 0.04167, 0.1, 0.0, 0.1, 0.0, 0.3, 0.04167, 0.3, 0.04167, 0.2, 0.0, 0.2, 0.0, 0.4, 0.04167, 0.4, 0.04167, 0.3, 0.0, 0.3, 0.0, 0.5, 0.04167, 0.5, 0.04167, 0.4, 0.0, 0.4, 0.0, 0.6, 0.04167, 0.6, 0.04167, 0.5, 0.0, 0.5, 0.0, 0.7, 0.04167, 0.7, 0.04167, 0.6, 0.0, 0.6, 0.0, 0.8, 0.04167, 0.8, 0.04167, 0.7, 0.0, 0.7, 0.0, 0.9, 0.04167, 0.9, 0.04167, 0.8, 0.0, 0.8, 0.04167, 1.0, 0.08333, 1.0, 0.08333, 0.9, 0.04167, 0.9, 0.04167, 0.1, 0.08333, 0.1, 0.08333, 0.0, 0.04167, 0.0, 0.04167, 0.2, 0.08333, 0.2, 0.08333, 0.1, 0.04167, 0.1, 0.04167, 0.3, 0.08333, 0.3, 0.08333, 0.2, 0.04167, 0.2, 0.04167, 0.4, 0.08333, 0.4, 0.08333, 0.3, 0.04167, 0.3, 0.04167, 0.5, 0.08333, 0.5, 0.08333, 0.4, 0.04167, 0.4, 0.04167, 0.6, 0.08333, 0.6, 0.08333, 0.5, 0.04167, 0.5, 0.04167, 0.7, 0.08333, 0.7, 0.08333, 0.6, 0.04167, 0.6, 0.04167, 0.8, 0.08333, 0.8, 0.08333, 0.7, 0.04167, 0.7, 0.04167, 0.9, 0.08333, 0.9, 0.08333, 0.8, 0.04167, 0.8, 0.08333, 1.0, 0.125, 1.0, 0.125, 0.9, 0.08333, 0.9, 0.08333, 0.1, 0.125, 0.1, 0.125, 0.0, 0.08333, 0.0, 0.08333, 0.2, 0.125, 0.2, 0.125, 0.1, 0.08333, 0.1, 0.08333, 0.3, 0.125, 0.3, 0.125, 0.2, 0.08333, 0.2, 0.08333, 0.4, 0.125, 0.4, 0.125, 0.3, 0.08333, 0.3, 0.08333, 0.5, 0.125, 0.5, 0.125, 0.4, 0.08333, 0.4, 0.08333, 0.6, 0.125, 0.6, 0.125, 0.5, 0.08333, 0.5, 0.08333, 0.7, 0.125, 0.7, 0.125, 0.6, 0.08333, 0.6, 0.08333, 0.8, 0.125, 0.8, 0.125, 0.7, 0.08333, 0.7, 0.08333, 0.9, 0.125, 0.9, 0.125, 0.8, 0.08333, 0.8, 0.125, 1.0, 0.1667, 1.0, 0.1667, 0.9, 0.125, 0.9, 0.125, 0.1, 0.1667, 0.1, 0.1667, 0.0, 0.125, 0.0, 0.125, 0.2, 0.1667, 0.2, 0.1667, 0.1, 0.125, 0.1, 0.125, 0.3, 0.1667, 0.3, 0.1667, 0.2, 0.125, 0.2, 0.125, 0.4, 0.1667, 0.4, 0.1667, 0.3, 0.125, 0.3, 0.125, 0.5, 0.1667, 0.5, 0.1667, 0.4, 0.125, 0.4, 0.125, 0.6, 0.1667, 0.6, 0.1667, 0.5, 0.125, 0.5, 0.125, 0.7, 0.1667, 0.7, 0.1667, 0.6, 0.125, 0.6, 0.125, 0.8, 0.1667, 0.8, 0.1667, 0.7, 0.125, 0.7, 0.125, 0.9, 0.1667, 0.9, 0.1667, 0.8, 0.125, 0.8, 0.1667, 1.0, 0.2083, 1.0, 0.2083, 0.9, 0.1667, 0.9, 0.1667, 0.1, 0.2083, 0.1, 0.2083, 0.0, 0.1667, 0.0, 0.1667, 0.2, 0.2083, 0.2, 0.2083, 0.1, 0.1667, 0.1, 0.1667, 0.3, 0.2083, 0.3, 0.2083, 0.2, 0.1667, 0.2, 0.1667, 0.4, 0.2083, 0.4, 0.2083, 0.3, 0.1667, 0.3, 0.1667, 0.5, 0.2083, 0.5, 0.2083, 0.4, 0.1667, 0.4, 0.1667, 0.6, 0.2083, 0.6, 0.2083, 0.5, 0.1667, 0.5, 0.1667, 0.7, 0.2083, 0.7, 0.2083, 0.6, 0.1667, 0.6, 0.1667, 0.8, 0.2083, 0.8, 0.2083, 0.7, 0.1667, 0.7, 0.1667, 0.9, 0.2083, 0.9, 0.2083, 0.8, 0.1667, 0.8, 0.2083, 1.0, 0.25, 1.0, 0.25, 0.9, 0.2083, 0.9, 0.2083, 0.1, 0.25, 0.1, 0.25, 0.0, 0.2083, 0.0, 0.2083, 0.2, 0.25, 0.2, 0.25, 0.1, 0.2083, 0.1, 0.2083, 0.3, 0.25, 0.3, 0.25, 0.2, 0.2083, 0.2, 0.2083, 0.4, 0.25, 0.4, 0.25, 0.3, 0.2083, 0.3, 0.2083, 0.5, 0.25, 0.5, 0.25, 0.4, 0.2083, 0.4, 0.2083, 0.6, 0.25, 0.6, 0.25, 0.5, 0.2083, 0.5, 0.2083, 0.7, 0.25, 0.7, 0.25, 0.6, 0.2083, 0.6, 0.2083, 0.8, 0.25, 0.8, 0.25, 0.7, 0.2083, 0.7, 0.2083, 0.9, 0.25, 0.9, 0.25, 0.8, 0.2083, 0.8, 0.25, 1.0, 0.2917, 1.0, 0.2917, 0.9, 0.25, 0.9, 0.25, 0.1, 0.2917, 0.1, 0.2917, 0.0, 0.25, 0.0, 0.25, 0.2, 0.2917, 0.2, 0.2917, 0.1, 0.25, 0.1, 0.25, 0.3, 0.2917, 0.3, 0.2917, 0.2, 0.25, 0.2, 0.25, 0.4, 0.2917, 0.4, 0.2917, 0.3, 0.25, 0.3, 0.25, 0.5, 0.2917, 0.5, 0.2917, 0.4, 0.25, 0.4, 0.25, 0.6, 0.2917, 0.6, 0.2917, 0.5, 0.25, 0.5, 0.25, 0.7, 0.2917, 0.7, 0.2917, 0.6, 0.25, 0.6, 0.25, 0.8, 0.2917, 0.8, 0.2917, 0.7, 0.25, 0.7, 0.25, 0.9, 0.2917, 0.9, 0.2917, 0.8, 0.25, 0.8, 0.2917, 1.0, 0.3333, 1.0, 0.3333, 0.9, 0.2917, 0.9, 0.2917, 0.1, 0.3333, 0.1, 0.3333, 0.0, 0.2917, 0.0, 0.2917, 0.2, 0.3333, 0.2, 0.3333, 0.1, 0.2917, 0.1, 0.2917, 0.3, 0.3333, 0.3, 0.3333, 0.2, 0.2917, 0.2, 0.2917, 0.4, 0.3333, 0.4, 0.3333, 0.3, 0.2917, 0.3, 0.2917, 0.5, 0.3333, 0.5, 0.3333, 0.4, 0.2917, 0.4, 0.2917, 0.6, 0.3333, 0.6, 0.3333, 0.5, 0.2917, 0.5, 0.2917, 0.7, 0.3333, 0.7, 0.3333, 0.6, 0.2917, 0.6, 0.2917, 0.8, 0.3333, 0.8, 0.3333, 0.7, 0.2917, 0.7, 0.2917, 0.9, 0.3333, 0.9, 0.3333, 0.8, 0.2917, 0.8, 0.3333, 1.0, 0.375, 1.0, 0.375, 0.9, 0.3333, 0.9, 0.3333, 0.1, 0.375, 0.1, 0.375, 0.0, 0.3333, 0.0, 0.3333, 0.2, 0.375, 0.2, 0.375, 0.1, 0.3333, 0.1, 0.3333, 0.3, 0.375, 0.3, 0.375, 0.2, 0.3333, 0.2, 0.3333, 0.4, 0.375, 0.4, 0.375, 0.3, 0.3333, 0.3, 0.3333, 0.5, 0.375, 0.5, 0.375, 0.4, 0.3333, 0.4, 0.3333, 0.6, 0.375, 0.6, 0.375, 0.5, 0.3333, 0.5, 0.3333, 0.7, 0.375, 0.7, 0.375, 0.6, 0.3333, 0.6, 0.3333, 0.8, 0.375, 0.8, 0.375, 0.7, 0.3333, 0.7, 0.3333, 0.9, 0.375, 0.9, 0.375, 0.8, 0.3333, 0.8, 0.375, 1.0, 0.4167, 1.0, 0.4167, 0.9, 0.375, 0.9, 0.375, 0.1, 0.4167, 0.1, 0.4167, 0.0, 0.375, 0.0, 0.375, 0.2, 0.4167, 0.2, 0.4167, 0.1, 0.375, 0.1, 0.375, 0.3, 0.4167, 0.3, 0.4167, 0.2, 0.375, 0.2, 0.375, 0.4, 0.4167, 0.4, 0.4167, 0.3, 0.375, 0.3, 0.375, 0.5, 0.4167, 0.5, 0.4167, 0.4, 0.375, 0.4, 0.375, 0.6, 0.4167, 0.6, 0.4167, 0.5, 0.375, 0.5, 0.375, 0.7, 0.4167, 0.7, 0.4167, 0.6, 0.375, 0.6, 0.375, 0.8, 0.4167, 0.8, 0.4167, 0.7, 0.375, 0.7, 0.375, 0.9, 0.4167, 0.9, 0.4167, 0.8, 0.375, 0.8, 0.4167, 1.0, 0.4583, 1.0, 0.4583, 0.9, 0.4167, 0.9, 0.4167, 0.1, 0.4583, 0.1, 0.4583, 0.0, 0.4167, 0.0, 0.4167, 0.2, 0.4583, 0.2, 0.4583, 0.1, 0.4167, 0.1, 0.4167, 0.3, 0.4583, 0.3, 0.4583, 0.2, 0.4167, 0.2, 0.4167, 0.4, 0.4583, 0.4, 0.4583, 0.3, 0.4167, 0.3, 0.4167, 0.5, 0.4583, 0.5, 0.4583, 0.4, 0.4167, 0.4, 0.4167, 0.6, 0.4583, 0.6, 0.4583, 0.5, 0.4167, 0.5, 0.4167, 0.7, 0.4583, 0.7, 0.4583, 0.6, 0.4167, 0.6, 0.4167, 0.8, 0.4583, 0.8, 0.4583, 0.7, 0.4167, 0.7, 0.4167, 0.9, 0.4583, 0.9, 0.4583, 0.8, 0.4167, 0.8, 0.4583, 1.0, 0.5, 1.0, 0.5, 0.9, 0.4583, 0.9, 0.4583, 0.1, 0.5, 0.1, 0.5, 0.0, 0.4583, 0.0, 0.4583, 0.2, 0.5, 0.2, 0.5, 0.1, 0.4583, 0.1, 0.4583, 0.3, 0.5, 0.3, 0.5, 0.2, 0.4583, 0.2, 0.4583, 0.4, 0.5, 0.4, 0.5, 0.3, 0.4583, 0.3, 0.4583, 0.5, 0.5, 0.5, 0.5, 0.4, 0.4583, 0.4, 0.4583, 0.6, 0.5, 0.6, 0.5, 0.5, 0.4583, 0.5, 0.4583, 0.7, 0.5, 0.7, 0.5, 0.6, 0.4583, 0.6, 0.4583, 0.8, 0.5, 0.8, 0.5, 0.7, 0.4583, 0.7, 0.4583, 0.9, 0.5, 0.9, 0.5, 0.8, 0.4583, 0.8, 0.5, 1.0, 0.5417, 1.0, 0.5417, 0.9, 0.5, 0.9, 0.5, 0.1, 0.5417, 0.1, 0.5417, 0.0, 0.5, 0.0, 0.5, 0.2, 0.5417, 0.2, 0.5417, 0.1, 0.5, 0.1, 0.5, 0.3, 0.5417, 0.3, 0.5417, 0.2, 0.5, 0.2, 0.5, 0.4, 0.5417, 0.4, 0.5417, 0.3, 0.5, 0.3, 0.5, 0.5, 0.5417, 0.5, 0.5417, 0.4, 0.5, 0.4, 0.5, 0.6, 0.5417, 0.6, 0.5417, 0.5, 0.5, 0.5, 0.5, 0.7, 0.5417, 0.7, 0.5417, 0.6, 0.5, 0.6, 0.5, 0.8, 0.5417, 0.8, 0.5417, 0.7, 0.5, 0.7, 0.5, 0.9, 0.5417, 0.9, 0.5417, 0.8, 0.5, 0.8, 0.5417, 1.0, 0.5833, 1.0, 0.5833, 0.9, 0.5417, 0.9, 0.5417, 0.1, 0.5833, 0.1, 0.5833, 0.0, 0.5417, 0.0, 0.5417, 0.2, 0.5833, 0.2, 0.5833, 0.1, 0.5417, 0.1, 0.5417, 0.3, 0.5833, 0.3, 0.5833, 0.2, 0.5417, 0.2, 0.5417, 0.4, 0.5833, 0.4, 0.5833, 0.3, 0.5417, 0.3, 0.5417, 0.5, 0.5833, 0.5, 0.5833, 0.4, 0.5417, 0.4, 0.5417, 0.6, 0.5833, 0.6, 0.5833, 0.5, 0.5417, 0.5, 0.5417, 0.7, 0.5833, 0.7, 0.5833, 0.6, 0.5417, 0.6, 0.5417, 0.8, 0.5833, 0.8, 0.5833, 0.7, 0.5417, 0.7, 0.5417, 0.9, 0.5833, 0.9, 0.5833, 0.8, 0.5417, 0.8, 0.5833, 1.0, 0.625, 1.0, 0.625, 0.9, 0.5833, 0.9, 0.5833, 0.1, 0.625, 0.1, 0.625, 0.0, 0.5833, 0.0, 0.5833, 0.2, 0.625, 0.2, 0.625, 0.1, 0.5833, 0.1, 0.5833, 0.3, 0.625, 0.3, 0.625, 0.2, 0.5833, 0.2, 0.5833, 0.4, 0.625, 0.4, 0.625, 0.3, 0.5833, 0.3, 0.5833, 0.5, 0.625, 0.5, 0.625, 0.4, 0.5833, 0.4, 0.5833, 0.6, 0.625, 0.6, 0.625, 0.5, 0.5833, 0.5, 0.5833, 0.7, 0.625, 0.7, 0.625, 0.6, 0.5833, 0.6, 0.5833, 0.8, 0.625, 0.8, 0.625, 0.7, 0.5833, 0.7, 0.5833, 0.9, 0.625, 0.9, 0.625, 0.8, 0.5833, 0.8, 0.625, 1.0, 0.6667, 1.0, 0.6667, 0.9, 0.625, 0.9, 0.625, 0.1, 0.6667, 0.1, 0.6667, 0.0, 0.625, 0.0, 0.625, 0.2, 0.6667, 0.2, 0.6667, 0.1, 0.625, 0.1, 0.625, 0.3, 0.6667, 0.3, 0.6667, 0.2, 0.625, 0.2, 0.625, 0.4, 0.6667, 0.4, 0.6667, 0.3, 0.625, 0.3, 0.625, 0.5, 0.6667, 0.5, 0.6667, 0.4, 0.625, 0.4, 0.625, 0.6, 0.6667, 0.6, 0.6667, 0.5, 0.625, 0.5, 0.625, 0.7, 0.6667, 0.7, 0.6667, 0.6, 0.625, 0.6, 0.625, 0.8, 0.6667, 0.8, 0.6667, 0.7, 0.625, 0.7, 0.625, 0.9, 0.6667, 0.9, 0.6667, 0.8, 0.625, 0.8, 0.6667, 1.0, 0.7083, 1.0, 0.7083, 0.9, 0.6667, 0.9, 0.6667, 0.1, 0.7083, 0.1, 0.7083, 0.0, 0.6667, 0.0, 0.6667, 0.2, 0.7083, 0.2, 0.7083, 0.1, 0.6667, 0.1, 0.6667, 0.3, 0.7083, 0.3, 0.7083, 0.2, 0.6667, 0.2, 0.6667, 0.4, 0.7083, 0.4, 0.7083, 0.3, 0.6667, 0.3, 0.6667, 0.5, 0.7083, 0.5, 0.7083, 0.4, 0.6667, 0.4, 0.6667, 0.6, 0.7083, 0.6, 0.7083, 0.5, 0.6667, 0.5, 0.6667, 0.7, 0.7083, 0.7, 0.7083, 0.6, 0.6667, 0.6, 0.6667, 0.8, 0.7083, 0.8, 0.7083, 0.7, 0.6667, 0.7, 0.6667, 0.9, 0.7083, 0.9, 0.7083, 0.8, 0.6667, 0.8, 0.7083, 1.0, 0.75, 1.0, 0.75, 0.9, 0.7083, 0.9, 0.7083, 0.1, 0.75, 0.1, 0.75, 0.0, 0.7083, 0.0, 0.7083, 0.2, 0.75, 0.2, 0.75, 0.1, 0.7083, 0.1, 0.7083, 0.3, 0.75, 0.3, 0.75, 0.2, 0.7083, 0.2, 0.7083, 0.4, 0.75, 0.4, 0.75, 0.3, 0.7083, 0.3, 0.7083, 0.5, 0.75, 0.5, 0.75, 0.4, 0.7083, 0.4, 0.7083, 0.6, 0.75, 0.6, 0.75, 0.5, 0.7083, 0.5, 0.7083, 0.7, 0.75, 0.7, 0.75, 0.6, 0.7083, 0.6, 0.7083, 0.8, 0.75, 0.8, 0.75, 0.7, 0.7083, 0.7, 0.7083, 0.9, 0.75, 0.9, 0.75, 0.8, 0.7083, 0.8, 0.75, 1.0, 0.7917, 1.0, 0.7917, 0.9, 0.75, 0.9, 0.75, 0.1, 0.7917, 0.1, 0.7917, 0.0, 0.75, 0.0, 0.75, 0.2, 0.7917, 0.2, 0.7917, 0.1, 0.75, 0.1, 0.75, 0.3, 0.7917, 0.3, 0.7917, 0.2, 0.75, 0.2, 0.75, 0.4, 0.7917, 0.4, 0.7917, 0.3, 0.75, 0.3, 0.75, 0.5, 0.7917, 0.5, 0.7917, 0.4, 0.75, 0.4, 0.75, 0.6, 0.7917, 0.6, 0.7917, 0.5, 0.75, 0.5, 0.75, 0.7, 0.7917, 0.7, 0.7917, 0.6, 0.75, 0.6, 0.75, 0.8, 0.7917, 0.8, 0.7917, 0.7, 0.75, 0.7, 0.75, 0.9, 0.7917, 0.9, 0.7917, 0.8, 0.75, 0.8, 0.7917, 1.0, 0.8333, 1.0, 0.8333, 0.9, 0.7917, 0.9, 0.7917, 0.1, 0.8333, 0.1, 0.8333, 0.0, 0.7917, 0.0, 0.7917, 0.2, 0.8333, 0.2, 0.8333, 0.1, 0.7917, 0.1, 0.7917, 0.3, 0.8333, 0.3, 0.8333, 0.2, 0.7917, 0.2, 0.7917, 0.4, 0.8333, 0.4, 0.8333, 0.3, 0.7917, 0.3, 0.7917, 0.5, 0.8333, 0.5, 0.8333, 0.4, 0.7917, 0.4, 0.7917, 0.6, 0.8333, 0.6, 0.8333, 0.5, 0.7917, 0.5, 0.7917, 0.7, 0.8333, 0.7, 0.8333, 0.6, 0.7917, 0.6, 0.7917, 0.8, 0.8333, 0.8, 0.8333, 0.7, 0.7917, 0.7, 0.7917, 0.9, 0.8333, 0.9, 0.8333, 0.8, 0.7917, 0.8, 0.8333, 1.0, 0.875, 1.0, 0.875, 0.9, 0.8333, 0.9, 0.8333, 0.1, 0.875, 0.1, 0.875, 0.0, 0.8333, 0.0, 0.8333, 0.2, 0.875, 0.2, 0.875, 0.1, 0.8333, 0.1, 0.8333, 0.3, 0.875, 0.3, 0.875, 0.2, 0.8333, 0.2, 0.8333, 0.4, 0.875, 0.4, 0.875, 0.3, 0.8333, 0.3, 0.8333, 0.5, 0.875, 0.5, 0.875, 0.4, 0.8333, 0.4, 0.8333, 0.6, 0.875, 0.6, 0.875, 0.5, 0.8333, 0.5, 0.8333, 0.7, 0.875, 0.7, 0.875, 0.6, 0.8333, 0.6, 0.8333, 0.8, 0.875, 0.8, 0.875, 0.7, 0.8333, 0.7, 0.8333, 0.9, 0.875, 0.9, 0.875, 0.8, 0.8333, 0.8, 0.875, 1.0, 0.9167, 1.0, 0.9167, 0.9, 0.875, 0.9, 0.875, 0.1, 0.9167, 0.1, 0.9167, 0.0, 0.875, 0.0, 0.875, 0.2, 0.9167, 0.2, 0.9167, 0.1, 0.875, 0.1, 0.875, 0.3, 0.9167, 0.3, 0.9167, 0.2, 0.875, 0.2, 0.875, 0.4, 0.9167, 0.4, 0.9167, 0.3, 0.875, 0.3, 0.875, 0.5, 0.9167, 0.5, 0.9167, 0.4, 0.875, 0.4, 0.875, 0.6, 0.9167, 0.6, 0.9167, 0.5, 0.875, 0.5, 0.875, 0.7, 0.9167, 0.7, 0.9167, 0.6, 0.875, 0.6, 0.875, 0.8, 0.9167, 0.8, 0.9167, 0.7, 0.875, 0.7, 0.875, 0.9, 0.9167, 0.9, 0.9167, 0.8, 0.875, 0.8, 0.9167, 1.0, 0.9583, 1.0, 0.9583, 0.9, 0.9167, 0.9, 0.9167, 0.1, 0.9583, 0.1, 0.9583, 0.0, 0.9167, 0.0, 0.9167, 0.2, 0.9583, 0.2, 0.9583, 0.1, 0.9167, 0.1, 0.9167, 0.3, 0.9583, 0.3, 0.9583, 0.2, 0.9167, 0.2, 0.9167, 0.4, 0.9583, 0.4, 0.9583, 0.3, 0.9167, 0.3, 0.9167, 0.5, 0.9583, 0.5, 0.9583, 0.4, 0.9167, 0.4, 0.9167, 0.6, 0.9583, 0.6, 0.9583, 0.5, 0.9167, 0.5, 0.9167, 0.7, 0.9583, 0.7, 0.9583, 0.6, 0.9167, 0.6, 0.9167, 0.8, 0.9583, 0.8, 0.9583, 0.7, 0.9167, 0.7, 0.9167, 0.9, 0.9583, 0.9, 0.9583, 0.8, 0.9167, 0.8, 0.9583, 1.0, 1.0, 1.0, 1.0, 0.9, 0.9583, 0.9, 0.9583, 0.1, 1.0, 0.1, 1.0, 0.0, 0.9583, 0.0, 0.9583, 0.2, 1.0, 0.2, 1.0, 0.1, 0.9583, 0.1, 0.9583, 0.3, 1.0, 0.3, 1.0, 0.2, 0.9583, 0.2, 0.9583, 0.4, 1.0, 0.4, 1.0, 0.3, 0.9583, 0.3, 0.9583, 0.5, 1.0, 0.5, 1.0, 0.4, 0.9583, 0.4, 0.9583, 0.6, 1.0, 0.6, 1.0, 0.5, 0.9583, 0.5, 0.9583, 0.7, 1.0, 0.7, 1.0, 0.6, 0.9583, 0.6, 0.9583, 0.8, 1.0, 0.8, 1.0, 0.7, 0.9583, 0.7, 0.9583, 0.9, 1.0, 0.9, 1.0, 0.8, 0.9583, 0.8, 1.0, 0.9, 0.0, 0.0, 0.0, 0.0, 1.0, 0.8, 1.0, 0.8, 0.0, 0.0, 0.0, 0.0, 1.0, 0.7, 1.0, 0.7, 0.0, 0.0, 0.0, 0.0, 1.0, 0.6, 1.0, 0.6, 0.0, 0.0, 0.0, 0.0, 1.0, 0.5, 1.0, 0.5, 0.0, 0.0, 0.0, 0.0, 1.0, 0.4, 1.0, 0.4, 0.0, 0.0, 0.0, 0.0, 1.0, 0.3, 1.0, 0.3, 0.0, 0.0, 0.0, 0.0, 1.0, 0.2, 1.0, 0.2, 0.0, 0.0, 0.0, 0.0, 1.0, 0.1, 1.0, 0.1, 0.0, 0.0, 0.0, 0.0, 1.0, 0.0, 1.0, 0.9, 1.0, 0.0, 0.0, 0.0, 0.0, 0.0, 0.0, 0.0, 0.0, 0.0, 0.0, 0.0, 0.0, 0.0, 0.0, 0.0, 0.0, 0.0, 0.0, 0.0, 0.0, 0.0, 0.0, 0.0, 0.0, 0.0, 0.0, 0.0, 0.0, 0.0, 0.0, 0.0, 0.0, 0.0, 0.0, 0.0, 0.0, 0.0, 0.0, 0.0, 0.0, 0.0, 0.0, 0.0, 0.0, 0.0, 0.0, 0.0, 0.0, 0.0, 0.0, 0.0, 0.0, 0.0, 0.0, 0.0, 0.0, 0.0, 0.0, 0.0, 0.0, 0.0, 0.0, 0.0, 0.0, 0.0, 0.0, 0.0, 0.0, 0.0, 0.0, 0.0, 0.0, 0.0, 0.0, 0.0, 0.0, 0.0, 0.0, 0.0, 0.0, 0.0, 0.0, 0.0, 0.0, 0.0, 0.0, 0.0, 0.0, 0.0, 0.0, 0.0, 0.0, 0.0, 0.0, 0.0, 0.0, 0.0, 0.0, 0.0, 0.0, 0.0, 0.0, 0.0, 0.0, 0.0])
me_b_ziercurve.materials.append(mat_base_pipe)
me_b_ziercurve.materials.append(mat_void)
me_b_ziercurve.auto_texspace = False
me_b_ziercurve.update()

# ---- objects
ob_cube = bpy.data.objects.new('Cube', me_cube_003)
ob_b_ziercurve = bpy.data.objects.new('BézierCurve', me_b_ziercurve)

# ---- transforms, parenting, visibility, modifiers, constraints
ob_cube.location = (0.0, 0.0, 0.0)
ob_b_ziercurve.location = (-0.01948, 1.493, -0.2763)
ob_b_ziercurve.rotation_euler = (0.6315, -2.435e-08, 1.571)
ob_b_ziercurve.scale = (1.655, 1.655, 1.655)

# ---- collection membership
col_collection.objects.link(ob_cube)
col_collection.objects.link(ob_b_ziercurve)

# ---- scene / render settings (as saved in the file)
scene.frame_start = 1; scene.frame_end = 250; scene.frame_set(1)
scene.render.engine = 'BLENDER_EEVEE_NEXT'
scene.cycles.sampling_pattern = 'TABULATED_SOBOL'
scene.eevee.ray_tracing_options.trace_max_roughness = 0.0
bpy.context.view_layer.update()

# ---- added for rendering (the .blend has no active camera and no usable light): camera, sun
cam_auto = bpy.data.cameras.new('AutoCamera')
cam_auto.lens = 50.0
cam_auto.sensor_width = 36.0
cam_auto.clip_end = 1000.0
ob_auto_camera = bpy.data.objects.new('AutoCamera', cam_auto)
scene.collection.objects.link(ob_auto_camera)
ob_auto_camera.location = (6.34289, -6.65746, 5.87133)
ob_auto_camera.rotation_euler = (1.09748, -7.21219e-08, 0.694738)
scene.camera = ob_auto_camera
light_auto_sun = bpy.data.lights.new('AutoSun', 'SUN')
light_auto_sun.energy = 3.0
light_auto_sun.angle = 0.0523599
ob_auto_sun = bpy.data.objects.new('AutoSun', light_auto_sun)
scene.collection.objects.link(ob_auto_sun)
ob_auto_sun.rotation_euler = (0.872665, 0.174533, 0.523599)
bpy.context.view_layer.update()

